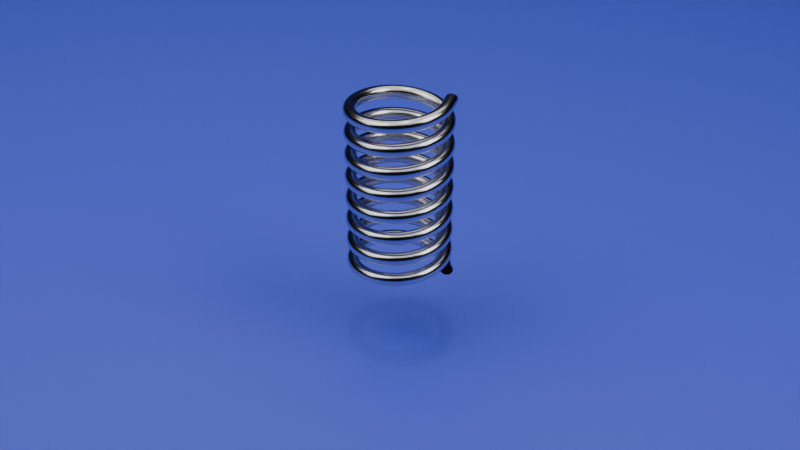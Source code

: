 # Source: Spring_Course.blend  (saved by Blender 5.0.118; exported with 4.5.12 LTS)
import bpy
from mathutils import Matrix  # noqa: F401  (used for matrix-valued properties, if any)

bpy.ops.wm.read_factory_settings(use_empty=True)
scene = bpy.context.scene
scene.name = 'Scene'

# ---- collections
col_collection = bpy.data.collections.new('Collection'); scene.collection.children.link(col_collection)

# ---- materials (node trees are filled in below, after node groups)
mat_spring = bpy.data.materials.new('Spring')
mat_background = bpy.data.materials.new('Background')

# ---- material node trees
mat_spring.use_nodes = True; mat_spring.node_tree.nodes.clear()
_N = mat_spring.node_tree.nodes; _L = mat_spring.node_tree.links
n0 = _N.new('ShaderNodeBsdfPrincipled'); n0.name = 'Principled BSDF'; n0.location = (-200, 100)
n0.inputs[0].default_value = (0.652, 0.652, 0.652, 1.0)
n0.inputs[1].default_value = 1.0
n0.inputs[2].default_value = 0.1917
n1 = _N.new('ShaderNodeOutputMaterial'); n1.name = 'Material Output'; n1.location = (200, 100)
_L.new(n0.outputs[0], n1.inputs[0])
n1.is_active_output = True
mat_background.use_nodes = True; mat_background.node_tree.nodes.clear()
_N = mat_background.node_tree.nodes; _L = mat_background.node_tree.links
n0 = _N.new('ShaderNodeBsdfPrincipled'); n0.name = 'Principled BSDF'; n0.location = (-200, 100)
n0.inputs[0].default_value = (0.08428, 0.1161, 0.8435, 1.0)
n1 = _N.new('ShaderNodeOutputMaterial'); n1.name = 'Material Output'; n1.location = (200, 100)
_L.new(n0.outputs[0], n1.inputs[0])
n1.is_active_output = True

# ---- world
world_world = bpy.data.worlds.new('World'); scene.world = world_world
world_world.use_nodes = True; world_world.node_tree.nodes.clear()
_N = world_world.node_tree.nodes; _L = world_world.node_tree.links
n0 = _N.new('ShaderNodeOutputWorld'); n0.name = 'World Output'; n0.location = (200, 100)
n1 = _N.new('ShaderNodeBackground'); n1.name = 'Background'; n1.location = (-200, 100)
n1.inputs[0].default_value = (0.0, 0.0, 0.0, 1.0)
_L.new(n1.outputs[0], n0.inputs[0])
n0.is_active_output = True
world_world.color = (0.05088, 0.05088, 0.05088)
world_world.sun_shadow_jitter_overblur = 0.0

# ---- cameras
cam_camera = bpy.data.cameras.new('Camera')
cam_camera.clip_end = 100.0
cam_camera.ortho_scale = 7.314

# ---- lights
light_light = bpy.data.lights.new('Light', 'POINT')
light_light.energy = 1000.0
light_light.shadow_soft_size = 0.1
light_area = bpy.data.lights.new('Area', 'AREA')
light_area.energy = 200.0
light_area.size = 1.0
light_area.size_y = 1.0
light_area_001 = bpy.data.lights.new('Area.001', 'AREA')
light_area_001.energy = 200.0
light_area_001.size = 1.0
light_area_001.size_y = 1.0
light_area_002 = bpy.data.lights.new('Area.002', 'AREA')
light_area_002.energy = 200.0
light_area_002.size = 1.0
light_area_002.size_y = 1.0

# ---- meshes
me_circle = bpy.data.meshes.new('Circle')
me_circle.from_pydata([(5.0, -2.981e-08, 0.682), (4.867, -2.924e-08, 0.6689), (4.739, -2.754e-08, 0.6301), (4.621, -2.479e-08, 0.5671), (4.518, -2.108e-08, 0.4823), (4.433, -1.656e-08, 0.3789), (4.37, -1.141e-08, 0.261), (4.331, -5.816e-09, 0.1331), (4.318, -6.428e-17, -2.106e-07), (4.331, 5.816e-09, -0.1331), (4.37, 1.141e-08, -0.261), (4.433, 1.656e-08, -0.3789), (4.518, 2.108e-08, -0.4823), (4.621, 2.479e-08, -0.5671), (4.739, 2.754e-08, -0.6301), (4.867, 2.924e-08, -0.6689), (5.0, 2.981e-08, -0.682), (5.133, 2.924e-08, -0.6689), (5.261, 2.754e-08, -0.6301), (5.379, 2.479e-08, -0.5671), (5.482, 2.108e-08, -0.4823), (5.567, 1.656e-08, -0.3789), (5.63, 1.141e-08, -0.261), (5.669, 5.816e-09, -0.1331), (5.682, -6.428e-17, -2.106e-07), (5.669, -5.816e-09, 0.1331), (5.63, -1.141e-08, 0.261), (5.567, -1.656e-08, 0.3789), (5.482, -2.108e-08, 0.4823), (5.379, -2.479e-08, 0.5671), (5.261, -2.754e-08, 0.6301), (5.133, -2.924e-08, 0.6689)], [(1, 0), (2, 1), (3, 2), (4, 3), (5, 4), (6, 5), (7, 6), (8, 7), (9, 8), (10, 9), (11, 10), (12, 11), (13, 12), (14, 13), (15, 14), (16, 15), (17, 16), (18, 17), (19, 18), (20, 19), (21, 20), (22, 21), (23, 22), (24, 23), (25, 24), (26, 25), (27, 26), (28, 27), (29, 28), (30, 29), (31, 30), (0, 31)], [])
_uv = me_circle.uv_layers.new(name='UVMap')
_uv.uv.foreach_set('vector', [])
me_circle.materials.append(mat_spring)
me_circle.update()
me_plane = bpy.data.meshes.new('Plane')
me_plane.from_pydata([(-1.0, -1.0, 0.0), (1.0, -1.0, 0.0), (-1.084, 1.626, 1.267), (0.9156, 1.626, 1.267), (-1.0, 0.7657, 0.0), (-1.014, 1.104, 0.21), (-1.0, 0.8299, 0.007157), (-1.002, 0.8968, 0.02814), (-1.004, 0.9618, 0.06152), (-1.007, 1.021, 0.105), (-1.01, 1.069, 0.1557), (0.986, 1.104, 0.21), (1.0, 0.7657, 0.0), (0.9896, 1.069, 0.1557), (0.993, 1.021, 0.105), (0.9959, 0.9618, 0.06152), (0.9981, 0.8968, 0.02814), (0.9995, 0.8299, 0.007157)], [], [(11, 5, 10, 13), (13, 10, 9, 14), (14, 9, 8, 15), (15, 8, 7, 16), (16, 7, 6, 17), (17, 6, 4, 12), (0, 1, 12, 4), (5, 11, 3, 2)])
me_plane.polygons.foreach_set('use_smooth', [True] * 8)
_uv = me_plane.uv_layers.new(name='UVMap')
_uv.uv.foreach_set('vector', [1.0, 1.0, 0.0, 1.0, -0.0001055, 1.0, 0.9999, 1.0, 0.9999, 1.0, -0.0001055, 1.0, -0.0004151, 1.0, 0.9996, 1.0, 0.9996, 1.0, -0.0004151, 1.0, 0.0, 1.0, 0.998, 1.0, 0.998, 1.0, 0.0, 1.0, -0.0009371, 0.9484, 0.9991, 0.9484, 0.9991, 0.9484, -0.0009371, 0.9484, -0.0002384, 0.9149, 0.9998, 0.9149, 0.9998, 0.9149, -0.0002384, 0.9149, 0.0, 0.8829, 1.0, 0.8829, 0.0, 0.0, 1.0, 0.0, 1.0, 0.8829, 0.0, 0.8829, 0.0, 1.0, 1.0, 1.0, 1.0, 1.0, 0.0, 1.0])
me_plane.materials.append(mat_background)
me_plane.update()

# ---- objects
ob_light = bpy.data.objects.new('Light', light_light)
ob_camera = bpy.data.objects.new('Camera', cam_camera)
ob_circle = bpy.data.objects.new('Circle', me_circle)
ob_plane = bpy.data.objects.new('Plane', me_plane)
ob_area = bpy.data.objects.new('Area', light_area)
ob_area_001 = bpy.data.objects.new('Area.001', light_area_001)
ob_area_002 = bpy.data.objects.new('Area.002', light_area_002)

# ---- transforms, parenting, visibility, modifiers, constraints
ob_light.location = (-0.4019, 1.005, 23.17)
ob_light.rotation_euler = (0.6503, 0.05522, 1.866)
ob_light.lock_rotations_4d = False
ob_light.empty_display_type = 'ARROWS'
ob_light.color = (0.0, 0.0, 0.0, 0.0)
ob_light.lineart.crease_threshold = 0.0
ob_camera.location = (0.309, -2.945, 2.363)
ob_camera.rotation_euler = (0.9867, -6.869e-08, 0.1039)
ob_camera.lock_rotations_4d = False
ob_camera.empty_display_type = 'ARROWS'
ob_camera.color = (0.0, 0.0, 0.0, 0.0)
ob_camera.display_type = 'WIRE'
ob_camera.lineart.crease_threshold = 0.0
ob_circle.location = (0.0, 0.0, 0.2419)
ob_circle.scale = (0.0309, 0.0309, 0.0309)
_m = ob_circle.modifiers.new('Screw', 'SCREW')
_m.iterations = 8
_m.screw_offset = 2.5
_m = ob_circle.modifiers.new('Subdivision', 'SUBSURF')
_m.levels = 2
ob_plane.location = (0.0, 0.0, 0.0)
ob_plane.scale = (21.46, 21.46, 21.46)
ob_area.location = (5.014, -1.866, 6.059)
ob_area.rotation_euler = (0.08874, 1.009, 0.04904)
ob_area.scale = (4.614, 4.614, 4.614)
ob_area_001.location = (-4.895, -1.751, 6.858)
ob_area_001.rotation_euler = (0.4483, -0.7497, -0.3722)
ob_area_001.scale = (6.668, 6.668, 6.668)
ob_area_002.location = (-0.6412, 0.345, 5.522)
ob_area_002.rotation_euler = (0.03054, -0.01478, -0.1837)
ob_area_002.scale = (7.833, 7.833, 7.833)

# ---- collection membership
col_collection.objects.link(ob_light)
col_collection.objects.link(ob_camera)
col_collection.objects.link(ob_circle)
col_collection.objects.link(ob_plane)
col_collection.objects.link(ob_area)
col_collection.objects.link(ob_area_001)
col_collection.objects.link(ob_area_002)

# ---- scene / render settings (as saved in the file)
scene.camera = ob_camera
scene.frame_start = 1; scene.frame_end = 250; scene.frame_set(1)
scene.render.engine = 'CYCLES'
scene.render.bake_bias = 0.0
scene.render.bake_samples = 0
scene.cycles.samples = 64
scene.cycles.sampling_pattern = 'TABULATED_SOBOL'
scene.eevee.use_volume_custom_range = False
bpy.context.view_layer.update()
